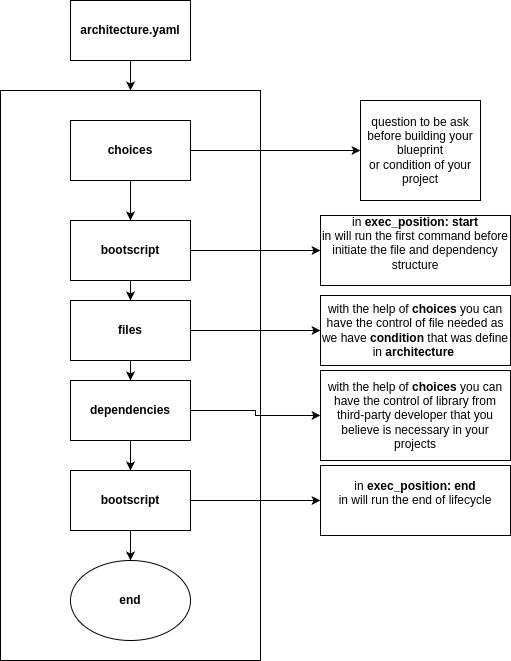

The diagram above was exported from draw.io. Its source (the exported page's mxGraphModel, read from the mxfile embedded in the PNG):
<mxGraphModel dx="1434" dy="793" grid="1" gridSize="10" guides="1" tooltips="1" connect="1" arrows="1" fold="1" page="1" pageScale="1" pageWidth="850" pageHeight="1100" math="0" shadow="0">
  <root>
    <mxCell id="0" />
    <mxCell id="1" parent="0" />
    <mxCell id="IUPmaOB3pgV6CC1zqW__-19" style="edgeStyle=orthogonalEdgeStyle;rounded=0;orthogonalLoop=1;jettySize=auto;html=1;entryX=0.5;entryY=0;entryDx=0;entryDy=0;" edge="1" parent="1" source="IUPmaOB3pgV6CC1zqW__-1" target="IUPmaOB3pgV6CC1zqW__-3">
      <mxGeometry relative="1" as="geometry" />
    </mxCell>
    <mxCell id="IUPmaOB3pgV6CC1zqW__-1" value="&lt;b&gt;architecture.yaml&lt;/b&gt;" style="rounded=0;whiteSpace=wrap;html=1;" vertex="1" parent="1">
      <mxGeometry x="340" y="170" width="120" height="60" as="geometry" />
    </mxCell>
    <mxCell id="IUPmaOB3pgV6CC1zqW__-3" value="" style="rounded=0;whiteSpace=wrap;html=1;" vertex="1" parent="1">
      <mxGeometry x="270" y="260" width="260" height="570" as="geometry" />
    </mxCell>
    <mxCell id="IUPmaOB3pgV6CC1zqW__-7" style="edgeStyle=orthogonalEdgeStyle;rounded=0;orthogonalLoop=1;jettySize=auto;html=1;exitX=1;exitY=0.5;exitDx=0;exitDy=0;entryX=0;entryY=0.5;entryDx=0;entryDy=0;" edge="1" parent="1" source="IUPmaOB3pgV6CC1zqW__-4" target="IUPmaOB3pgV6CC1zqW__-5">
      <mxGeometry relative="1" as="geometry" />
    </mxCell>
    <mxCell id="IUPmaOB3pgV6CC1zqW__-9" style="edgeStyle=orthogonalEdgeStyle;rounded=0;orthogonalLoop=1;jettySize=auto;html=1;" edge="1" parent="1" source="IUPmaOB3pgV6CC1zqW__-4" target="IUPmaOB3pgV6CC1zqW__-8">
      <mxGeometry relative="1" as="geometry" />
    </mxCell>
    <mxCell id="IUPmaOB3pgV6CC1zqW__-4" value="&lt;b&gt;choices&lt;/b&gt;" style="rounded=0;whiteSpace=wrap;html=1;" vertex="1" parent="1">
      <mxGeometry x="340" y="290" width="120" height="60" as="geometry" />
    </mxCell>
    <mxCell id="IUPmaOB3pgV6CC1zqW__-5" value="question to be ask before building your blueprint&lt;div&gt;or condition of your project&lt;/div&gt;" style="rounded=0;whiteSpace=wrap;html=1;" vertex="1" parent="1">
      <mxGeometry x="630" y="270" width="120" height="100" as="geometry" />
    </mxCell>
    <mxCell id="IUPmaOB3pgV6CC1zqW__-11" style="edgeStyle=orthogonalEdgeStyle;rounded=0;orthogonalLoop=1;jettySize=auto;html=1;entryX=0;entryY=0.5;entryDx=0;entryDy=0;" edge="1" parent="1" source="IUPmaOB3pgV6CC1zqW__-8" target="IUPmaOB3pgV6CC1zqW__-10">
      <mxGeometry relative="1" as="geometry" />
    </mxCell>
    <mxCell id="IUPmaOB3pgV6CC1zqW__-15" style="edgeStyle=orthogonalEdgeStyle;rounded=0;orthogonalLoop=1;jettySize=auto;html=1;" edge="1" parent="1" source="IUPmaOB3pgV6CC1zqW__-8" target="IUPmaOB3pgV6CC1zqW__-12">
      <mxGeometry relative="1" as="geometry" />
    </mxCell>
    <mxCell id="IUPmaOB3pgV6CC1zqW__-8" value="&lt;b&gt;bootscript&lt;/b&gt;" style="rounded=0;whiteSpace=wrap;html=1;" vertex="1" parent="1">
      <mxGeometry x="340" y="390" width="120" height="60" as="geometry" />
    </mxCell>
    <mxCell id="IUPmaOB3pgV6CC1zqW__-10" value="in &lt;b&gt;exec_position: start&lt;/b&gt;&lt;br&gt;in will run the first command before initiate the file and dependency structure&lt;div&gt;&lt;br&gt;&lt;/div&gt;" style="rounded=0;whiteSpace=wrap;html=1;" vertex="1" parent="1">
      <mxGeometry x="590" y="385" width="190" height="70" as="geometry" />
    </mxCell>
    <mxCell id="IUPmaOB3pgV6CC1zqW__-14" style="edgeStyle=orthogonalEdgeStyle;rounded=0;orthogonalLoop=1;jettySize=auto;html=1;entryX=0;entryY=0.5;entryDx=0;entryDy=0;" edge="1" parent="1" source="IUPmaOB3pgV6CC1zqW__-12" target="IUPmaOB3pgV6CC1zqW__-13">
      <mxGeometry relative="1" as="geometry" />
    </mxCell>
    <mxCell id="IUPmaOB3pgV6CC1zqW__-17" style="edgeStyle=orthogonalEdgeStyle;rounded=0;orthogonalLoop=1;jettySize=auto;html=1;" edge="1" parent="1" source="IUPmaOB3pgV6CC1zqW__-12" target="IUPmaOB3pgV6CC1zqW__-16">
      <mxGeometry relative="1" as="geometry" />
    </mxCell>
    <mxCell id="IUPmaOB3pgV6CC1zqW__-12" value="&lt;b&gt;files&lt;/b&gt;" style="rounded=0;whiteSpace=wrap;html=1;" vertex="1" parent="1">
      <mxGeometry x="340" y="470" width="120" height="60" as="geometry" />
    </mxCell>
    <mxCell id="IUPmaOB3pgV6CC1zqW__-13" value="with the help of &lt;b&gt;choices &lt;/b&gt;you can have the control of file needed as we have &lt;b&gt;condition &lt;/b&gt;that was define in &lt;b&gt;architecture&lt;/b&gt;&amp;nbsp;" style="rounded=0;whiteSpace=wrap;html=1;" vertex="1" parent="1">
      <mxGeometry x="590" y="465" width="190" height="70" as="geometry" />
    </mxCell>
    <mxCell id="IUPmaOB3pgV6CC1zqW__-21" style="edgeStyle=orthogonalEdgeStyle;rounded=0;orthogonalLoop=1;jettySize=auto;html=1;entryX=0.5;entryY=0;entryDx=0;entryDy=0;" edge="1" parent="1" source="IUPmaOB3pgV6CC1zqW__-16" target="IUPmaOB3pgV6CC1zqW__-20">
      <mxGeometry relative="1" as="geometry" />
    </mxCell>
    <mxCell id="IUPmaOB3pgV6CC1zqW__-23" style="edgeStyle=orthogonalEdgeStyle;rounded=0;orthogonalLoop=1;jettySize=auto;html=1;entryX=0;entryY=0.5;entryDx=0;entryDy=0;" edge="1" parent="1" source="IUPmaOB3pgV6CC1zqW__-16" target="IUPmaOB3pgV6CC1zqW__-18">
      <mxGeometry relative="1" as="geometry">
        <mxPoint x="650" y="560" as="targetPoint" />
      </mxGeometry>
    </mxCell>
    <mxCell id="IUPmaOB3pgV6CC1zqW__-16" value="&lt;b&gt;dependencies&lt;/b&gt;" style="rounded=0;whiteSpace=wrap;html=1;" vertex="1" parent="1">
      <mxGeometry x="340" y="550" width="120" height="60" as="geometry" />
    </mxCell>
    <mxCell id="IUPmaOB3pgV6CC1zqW__-18" value="with the help of&amp;nbsp;&lt;b&gt;choices&amp;nbsp;&lt;/b&gt;you can have the control of library from third-party developer that you believe is necessary in your projects" style="rounded=0;whiteSpace=wrap;html=1;" vertex="1" parent="1">
      <mxGeometry x="590" y="540" width="190" height="90" as="geometry" />
    </mxCell>
    <mxCell id="IUPmaOB3pgV6CC1zqW__-25" style="edgeStyle=orthogonalEdgeStyle;rounded=0;orthogonalLoop=1;jettySize=auto;html=1;entryX=0.5;entryY=0;entryDx=0;entryDy=0;" edge="1" parent="1" source="IUPmaOB3pgV6CC1zqW__-20" target="IUPmaOB3pgV6CC1zqW__-24">
      <mxGeometry relative="1" as="geometry" />
    </mxCell>
    <mxCell id="IUPmaOB3pgV6CC1zqW__-26" style="edgeStyle=orthogonalEdgeStyle;rounded=0;orthogonalLoop=1;jettySize=auto;html=1;entryX=0;entryY=0.5;entryDx=0;entryDy=0;" edge="1" parent="1" source="IUPmaOB3pgV6CC1zqW__-20" target="IUPmaOB3pgV6CC1zqW__-22">
      <mxGeometry relative="1" as="geometry" />
    </mxCell>
    <mxCell id="IUPmaOB3pgV6CC1zqW__-20" value="&lt;b&gt;bootscript&lt;/b&gt;" style="rounded=0;whiteSpace=wrap;html=1;" vertex="1" parent="1">
      <mxGeometry x="340" y="640" width="120" height="60" as="geometry" />
    </mxCell>
    <mxCell id="IUPmaOB3pgV6CC1zqW__-22" value="in &lt;b&gt;exec_position: end&lt;/b&gt;&lt;br&gt;in will run the end of lifecycle&lt;div&gt;&lt;br&gt;&lt;/div&gt;" style="rounded=0;whiteSpace=wrap;html=1;" vertex="1" parent="1">
      <mxGeometry x="590" y="635" width="190" height="70" as="geometry" />
    </mxCell>
    <mxCell id="IUPmaOB3pgV6CC1zqW__-24" value="&lt;b&gt;end&lt;/b&gt;" style="ellipse;whiteSpace=wrap;html=1;" vertex="1" parent="1">
      <mxGeometry x="340" y="730" width="120" height="80" as="geometry" />
    </mxCell>
  </root>
</mxGraphModel>